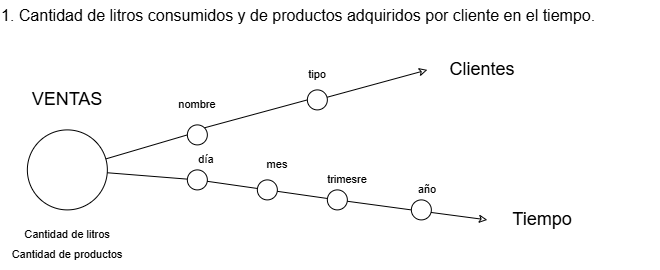

The diagram above was exported from draw.io. Its source (the exported page's mxGraphModel, read from the mxfile embedded in the PNG):
<mxGraphModel dx="3125" dy="1983" grid="1" gridSize="10" guides="1" tooltips="1" connect="1" arrows="1" fold="1" page="1" pageScale="1" pageWidth="827" pageHeight="1169" math="0" shadow="0">
  <root>
    <mxCell id="0" />
    <mxCell id="1" parent="0" />
    <mxCell id="2" parent="1" style="text;whiteSpace=wrap;html=1;" value="&lt;b style=&quot;font-weight:normal;&quot; id=&quot;docs-internal-guid-b75d4b95-7fff-38c3-15a8-46d21acb2bbc&quot;&gt;&lt;span style=&quot;font-size: 12pt; font-family: Arial, sans-serif; color: rgb(0, 0, 0); background-color: transparent; font-weight: 400; font-style: normal; font-variant: normal; text-decoration: none; vertical-align: baseline; white-space: pre-wrap;&quot;&gt;1. Cantidad de litros consumidos y de productos adquiridos por cliente en el tiempo.&lt;/span&gt;&lt;/b&gt;" vertex="1">
      <mxGeometry height="60" width="660" x="-366.25" y="150" as="geometry" />
    </mxCell>
    <mxCell id="3" edge="1" parent="1" style="shape=wire;rounded=0;orthogonalLoop=1;jettySize=auto;html=1;dashed=1;strokeColor=default;align=center;verticalAlign=middle;fontFamily=Helvetica;fontSize=11;fontColor=default;labelBackgroundColor=default;endArrow=classic;endFill=0;startArrow=none;startFill=0;entryX=0;entryY=0.5;entryDx=0;entryDy=0;" target="10">
      <mxGeometry relative="1" as="geometry">
        <mxPoint x="55.171163776234835" y="361.2531996348928" as="sourcePoint" />
        <mxPoint x="51.25" y="360" as="targetPoint" />
      </mxGeometry>
    </mxCell>
    <mxCell id="4" edge="1" parent="1" source="24" style="edgeStyle=none;shape=wire;rounded=0;orthogonalLoop=1;jettySize=auto;html=1;dashed=1;strokeColor=default;align=center;verticalAlign=middle;fontFamily=Helvetica;fontSize=11;fontColor=default;labelBackgroundColor=default;startArrow=none;startFill=0;endArrow=classic;endFill=0;entryX=0;entryY=0.5;entryDx=0;entryDy=0;" target="9">
      <mxGeometry relative="1" as="geometry">
        <mxPoint x="81.25" y="270" as="targetPoint" />
      </mxGeometry>
    </mxCell>
    <mxCell id="5" parent="1" style="ellipse;whiteSpace=wrap;html=1;shapeInside=1;aspect=fixed;" value="" vertex="1">
      <mxGeometry height="80" width="80" x="-338.75" y="280" as="geometry" />
    </mxCell>
    <mxCell id="6" parent="1" style="text;html=1;whiteSpace=wrap;strokeColor=none;fillColor=none;align=center;verticalAlign=middle;rounded=0;" value="&lt;font style=&quot;font-size: 18px;&quot;&gt;VENTAS&lt;/font&gt;" vertex="1">
      <mxGeometry height="40" width="110" x="-353.75" y="230" as="geometry" />
    </mxCell>
    <mxCell id="7" parent="1" style="text;html=1;whiteSpace=wrap;strokeColor=none;fillColor=none;align=center;verticalAlign=middle;rounded=0;fontFamily=Helvetica;fontSize=11;fontColor=default;labelBackgroundColor=default;" value="Cantidad de litros" vertex="1">
      <mxGeometry height="30" width="120" x="-358.75" y="370" as="geometry" />
    </mxCell>
    <mxCell id="8" parent="1" style="text;html=1;whiteSpace=wrap;strokeColor=none;fillColor=none;align=center;verticalAlign=middle;rounded=0;fontFamily=Helvetica;fontSize=11;fontColor=default;labelBackgroundColor=default;" value="Cantidad de productos" vertex="1">
      <mxGeometry height="30" width="120" x="-358.75" y="390" as="geometry" />
    </mxCell>
    <mxCell id="9" parent="1" style="text;html=1;whiteSpace=wrap;strokeColor=none;fillColor=none;align=center;verticalAlign=middle;rounded=0;" value="&lt;font style=&quot;font-size: 18px;&quot;&gt;Clientes&lt;/font&gt;" vertex="1">
      <mxGeometry height="40" width="110" x="61.25" y="200" as="geometry" />
    </mxCell>
    <mxCell id="10" parent="1" style="text;html=1;whiteSpace=wrap;strokeColor=none;fillColor=none;align=center;verticalAlign=middle;rounded=0;" value="&lt;font style=&quot;font-size: 18px;&quot;&gt;Tiempo&lt;/font&gt;" vertex="1">
      <mxGeometry height="40" width="110" x="121.25" y="350" as="geometry" />
    </mxCell>
    <mxCell id="11" parent="1" style="text;html=1;whiteSpace=wrap;strokeColor=none;fillColor=none;align=center;verticalAlign=middle;rounded=0;fontFamily=Helvetica;fontSize=11;fontColor=default;labelBackgroundColor=default;" value="nombre" vertex="1">
      <mxGeometry height="30" width="120" x="-228.75" y="240" as="geometry" />
    </mxCell>
    <mxCell id="12" parent="1" style="text;html=1;whiteSpace=wrap;strokeColor=none;fillColor=none;align=center;verticalAlign=middle;rounded=0;fontFamily=Helvetica;fontSize=11;fontColor=default;labelBackgroundColor=default;" value="tipo" vertex="1">
      <mxGeometry height="30" width="120" x="-108.75" y="210" as="geometry" />
    </mxCell>
    <mxCell id="13" parent="1" style="text;html=1;whiteSpace=wrap;strokeColor=none;fillColor=none;align=center;verticalAlign=middle;rounded=0;fontFamily=Helvetica;fontSize=11;fontColor=default;labelBackgroundColor=default;" value="día" vertex="1">
      <mxGeometry height="30" width="120" x="-219.75" y="295" as="geometry" />
    </mxCell>
    <mxCell id="14" edge="1" parent="1" source="5" style="shape=wire;rounded=0;orthogonalLoop=1;jettySize=auto;html=1;dashed=1;strokeColor=default;align=center;verticalAlign=middle;fontFamily=Helvetica;fontSize=11;fontColor=default;labelBackgroundColor=default;endArrow=none;endFill=0;startArrow=none;startFill=0;" target="15" value="">
      <mxGeometry relative="1" as="geometry">
        <mxPoint x="-258.75" y="325" as="sourcePoint" />
        <mxPoint x="51.25" y="360" as="targetPoint" />
      </mxGeometry>
    </mxCell>
    <mxCell id="15" parent="1" style="ellipse;whiteSpace=wrap;html=1;shapeInside=1;aspect=fixed;fontFamily=Helvetica;fontSize=11;fontColor=default;labelBackgroundColor=default;" value="" vertex="1">
      <mxGeometry height="20" width="20" x="-178.75" y="320" as="geometry" />
    </mxCell>
    <mxCell id="16" edge="1" parent="1" source="15" style="shape=wire;rounded=0;orthogonalLoop=1;jettySize=auto;html=1;dashed=1;strokeColor=default;align=center;verticalAlign=middle;fontFamily=Helvetica;fontSize=11;fontColor=default;labelBackgroundColor=default;endArrow=none;endFill=0;startArrow=none;startFill=0;" target="18" value="">
      <mxGeometry relative="1" as="geometry">
        <mxPoint x="-158.75" y="331" as="sourcePoint" />
        <mxPoint x="51.25" y="360" as="targetPoint" />
      </mxGeometry>
    </mxCell>
    <mxCell id="17" edge="1" parent="1" source="18" style="rounded=0;orthogonalLoop=1;jettySize=auto;html=1;entryX=0;entryY=0.5;entryDx=0;entryDy=0;endArrow=none;endFill=0;" target="20">
      <mxGeometry relative="1" as="geometry" />
    </mxCell>
    <mxCell id="18" parent="1" style="ellipse;whiteSpace=wrap;html=1;aspect=fixed;" value="" vertex="1">
      <mxGeometry height="20" width="20" x="-38.75" y="340" as="geometry" />
    </mxCell>
    <mxCell id="19" parent="1" style="text;html=1;whiteSpace=wrap;strokeColor=none;fillColor=none;align=center;verticalAlign=middle;rounded=0;fontFamily=Helvetica;fontSize=11;fontColor=default;labelBackgroundColor=default;" value="mes" vertex="1">
      <mxGeometry height="30" width="120" x="-148.75" y="300" as="geometry" />
    </mxCell>
    <mxCell id="20" parent="1" style="ellipse;whiteSpace=wrap;html=1;aspect=fixed;" value="" vertex="1">
      <mxGeometry height="20" width="20" x="45.25" y="350" as="geometry" />
    </mxCell>
    <mxCell id="21" parent="1" style="text;html=1;whiteSpace=wrap;strokeColor=none;fillColor=none;align=center;verticalAlign=middle;rounded=0;fontFamily=Helvetica;fontSize=11;fontColor=default;labelBackgroundColor=default;" value="trimesre" vertex="1">
      <mxGeometry height="30" width="120" x="-78.75" y="315" as="geometry" />
    </mxCell>
    <mxCell id="22" parent="1" style="ellipse;whiteSpace=wrap;html=1;aspect=fixed;" value="" vertex="1">
      <mxGeometry height="20" width="20" x="-108.75" y="330" as="geometry" />
    </mxCell>
    <mxCell id="23" edge="1" parent="1" source="26" style="edgeStyle=none;shape=wire;rounded=0;orthogonalLoop=1;jettySize=auto;html=1;dashed=1;strokeColor=default;align=center;verticalAlign=middle;fontFamily=Helvetica;fontSize=11;fontColor=default;labelBackgroundColor=default;startArrow=none;startFill=0;endArrow=none;endFill=0;entryX=0;entryY=0.5;entryDx=0;entryDy=0;exitX=1;exitY=0;exitDx=0;exitDy=0;" target="24" value="">
      <mxGeometry relative="1" as="geometry">
        <mxPoint x="-259.75" y="309" as="sourcePoint" />
        <mxPoint x="61.25" y="220" as="targetPoint" />
      </mxGeometry>
    </mxCell>
    <mxCell id="24" parent="1" style="ellipse;whiteSpace=wrap;html=1;shapeInside=1;aspect=fixed;fontFamily=Helvetica;fontSize=11;fontColor=default;labelBackgroundColor=default;" value="" vertex="1">
      <mxGeometry height="20" width="20" x="-58.75" y="240" as="geometry" />
    </mxCell>
    <mxCell id="25" edge="1" parent="1" source="5" style="edgeStyle=none;shape=wire;rounded=0;orthogonalLoop=1;jettySize=auto;html=1;dashed=1;strokeColor=default;align=center;verticalAlign=middle;fontFamily=Helvetica;fontSize=11;fontColor=default;labelBackgroundColor=default;startArrow=none;startFill=0;endArrow=none;endFill=0;entryX=0;entryY=0.5;entryDx=0;entryDy=0;" target="26" value="">
      <mxGeometry relative="1" as="geometry">
        <mxPoint x="-260.75" y="309" as="sourcePoint" />
        <mxPoint x="-58.75" y="250" as="targetPoint" />
      </mxGeometry>
    </mxCell>
    <mxCell id="26" parent="1" style="ellipse;whiteSpace=wrap;html=1;shapeInside=1;aspect=fixed;fontFamily=Helvetica;fontSize=11;fontColor=default;labelBackgroundColor=default;" value="" vertex="1">
      <mxGeometry height="20" width="20" x="-178.75" y="275" as="geometry" />
    </mxCell>
    <mxCell id="27" parent="1" style="text;html=1;whiteSpace=wrap;strokeColor=none;fillColor=none;align=center;verticalAlign=middle;rounded=0;fontFamily=Helvetica;fontSize=11;fontColor=default;labelBackgroundColor=default;" value="año" vertex="1">
      <mxGeometry height="30" width="120" x="1.25" y="325" as="geometry" />
    </mxCell>
  </root>
</mxGraphModel>